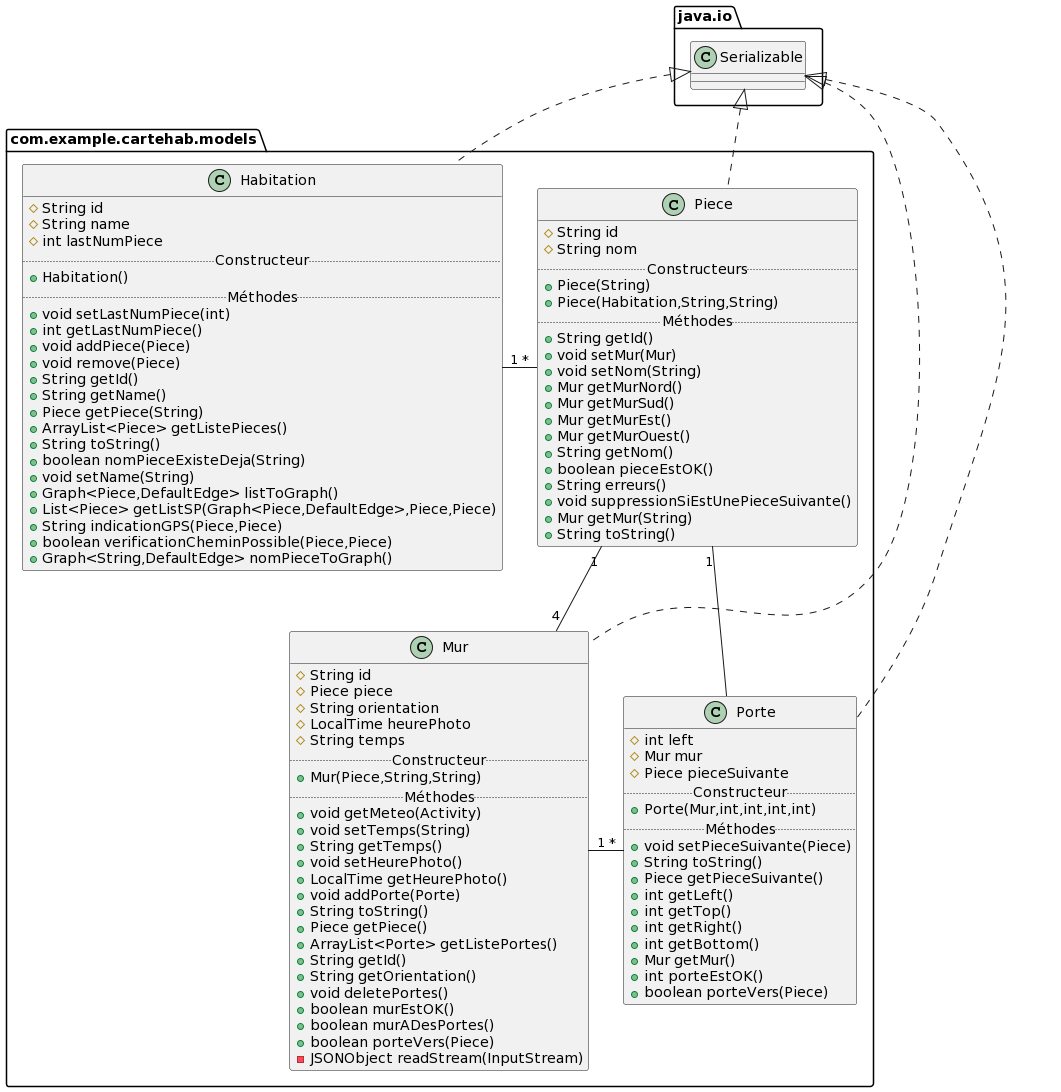

The diagram above was rendered by PlantUML. Its source (embedded in the PNG):
@startuml
class com.example.cartehab.models.Porte {
# int left
# Mur mur
# Piece pieceSuivante
.. Constructeur ..
+ Porte(Mur,int,int,int,int)
.. Méthodes ..
+ void setPieceSuivante(Piece)
+ String toString()
+ Piece getPieceSuivante()
+ int getLeft()
+ int getTop()
+ int getRight()
+ int getBottom()
+ Mur getMur()
+ int porteEstOK()
+ boolean porteVers(Piece)
}
class com.example.cartehab.models.Mur {
# String id
# Piece piece
# String orientation
# LocalTime heurePhoto
# String temps
.. Constructeur ..
+ Mur(Piece,String,String)
.. Méthodes ..
+ void getMeteo(Activity)
+ void setTemps(String)
+ String getTemps()
+ void setHeurePhoto()
+ LocalTime getHeurePhoto()
+ void addPorte(Porte)
+ String toString()
+ Piece getPiece()
+ ArrayList<Porte> getListePortes()
+ String getId()
+ String getOrientation()
+ void deletePortes()
+ boolean murEstOK()
+ boolean murADesPortes()
+ boolean porteVers(Piece)
- JSONObject readStream(InputStream)
}
class com.example.cartehab.models.Piece {
# String id
# String nom
.. Constructeurs ..
+ Piece(String)
+ Piece(Habitation,String,String)
.. Méthodes ..
+ String getId()
+ void setMur(Mur)
+ void setNom(String)
+ Mur getMurNord()
+ Mur getMurSud()
+ Mur getMurEst()
+ Mur getMurOuest()
+ String getNom()
+ boolean pieceEstOK()
+ String erreurs()
+ void suppressionSiEstUnePieceSuivante()
+ Mur getMur(String)
+ String toString()
}
class com.example.cartehab.models.Habitation {
# String id
# String name
# int lastNumPiece
.. Constructeur ..
+ Habitation()
.. Méthodes ..
+ void setLastNumPiece(int)
+ int getLastNumPiece()
+ void addPiece(Piece)
+ void remove(Piece)
+ String getId()
+ String getName()
+ Piece getPiece(String)
+ ArrayList<Piece> getListePieces()
+ String toString()
+ boolean nomPieceExisteDeja(String)
+ void setName(String)
+ Graph<Piece,DefaultEdge> listToGraph()
+ List<Piece> getListSP(Graph<Piece,DefaultEdge>,Piece,Piece)
+ String indicationGPS(Piece,Piece)
+ boolean verificationCheminPossible(Piece,Piece)
+ Graph<String,DefaultEdge> nomPieceToGraph()
}


java.io.Serializable <|.. com.example.cartehab.models.Porte
java.io.Serializable <|.. com.example.cartehab.models.Mur
java.io.Serializable <|.. com.example.cartehab.models.Piece
java.io.Serializable <|.. com.example.cartehab.models.Habitation

com.example.cartehab.models.Piece "1" -right- "4" com.example.cartehab.models.Mur
com.example.cartehab.models.Mur "1" -right- "*" com.example.cartehab.models.Porte
com.example.cartehab.models.Habitation "1" -right- "*" com.example.cartehab.models.Piece
com.example.cartehab.models.Piece "1" --  com.example.cartehab.models.Porte
@enduml